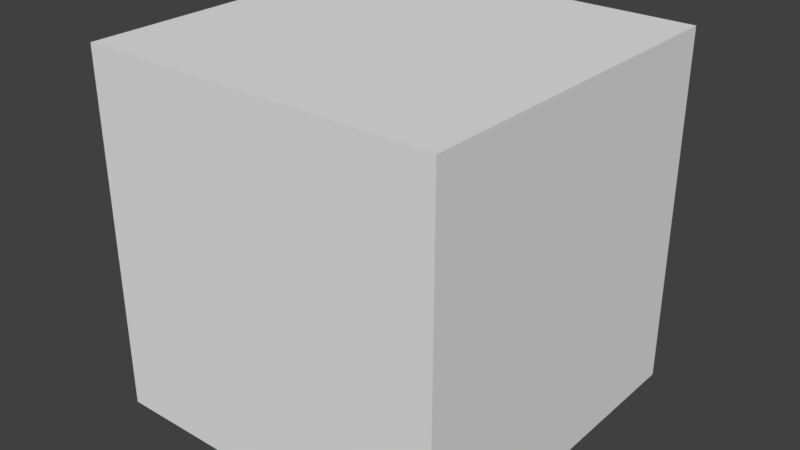 # Source: cube_asset.blend  (saved by Blender 2.78.0; exported with 4.5.12 LTS)
import bpy
from mathutils import Matrix  # noqa: F401  (used for matrix-valued properties, if any)

bpy.ops.wm.read_factory_settings(use_empty=True)
scene = bpy.context.scene
scene.name = 'Scene'

# ---- collections
col_collection_1 = bpy.data.collections.new('Collection 1'); scene.collection.children.link(col_collection_1)

# ---- materials (node trees are filled in below, after node groups)
mat_material = bpy.data.materials.new('Material')
mat_material.alpha_threshold = 0.0
mat_material.use_transparent_shadow = False
mat_material.roughness = 0.5
mat_material.line_color = (0.0, 0.0, 0.0, 1.0)

# ---- material node trees

# ---- world
world_world = bpy.data.worlds.new('World'); scene.world = world_world
world_world.color = (0.05088, 0.05088, 0.05088)
world_world.use_sun_shadow = False
world_world.sun_shadow_jitter_overblur = 0.0
world_world.cycles.sampling_method = 'MANUAL'

# ---- meshes
me_cube = bpy.data.meshes.new('Cube')
me_cube.from_pydata([(1.0, 1.0, -1.0), (1.0, -1.0, -1.0), (-1.0, -1.0, -1.0), (-1.0, 1.0, -1.0), (1.0, 1.0, 1.0), (1.0, -1.0, 1.0), (-1.0, -1.0, 1.0), (-1.0, 1.0, 1.0)], [], [(0, 1, 2, 3), (4, 7, 6, 5), (0, 4, 5, 1), (1, 5, 6, 2), (2, 6, 7, 3), (4, 0, 3, 7)])
me_cube.materials.append(mat_material)
me_cube.use_remesh_preserve_volume = False
me_cube.use_remesh_preserve_attributes = False
me_cube.use_mirror_vertex_groups = False
me_cube.update()

# ---- objects
ob_cube = bpy.data.objects.new('Cube', me_cube)

# ---- transforms, parenting, visibility, modifiers, constraints
ob_cube.location = (0.0, 0.0, 0.0)
ob_cube.lock_rotations_4d = False
ob_cube.empty_display_type = 'ARROWS'
ob_cube.lineart.crease_threshold = 0.0

# ---- collection membership
col_collection_1.objects.link(ob_cube)

# ---- scene / render settings (as saved in the file)
scene.frame_start = 1; scene.frame_end = 250; scene.frame_set(250)
scene.render.engine = 'BLENDER_EEVEE_NEXT'
scene.render.resolution_percentage = 50
scene.render.dither_intensity = 0.0
scene.cycles.use_denoising = False
scene.cycles.samples = 128
scene.cycles.sampling_pattern = 'TABULATED_SOBOL'
scene.cycles.light_sampling_threshold = 0.0
scene.cycles.use_adaptive_sampling = False
scene.cycles.use_light_tree = False
scene.cycles.blur_glossy = 0.0
scene.cycles.sample_clamp_indirect = 0.0
scene.view_settings.view_transform = 'Standard'
bpy.context.view_layer.update()

# ---- added for rendering (the .blend has no active camera and no usable light): camera, sun
cam_auto = bpy.data.cameras.new('AutoCamera')
cam_auto.lens = 50.0
cam_auto.sensor_width = 36.0
cam_auto.clip_end = 1000.0
ob_auto_camera = bpy.data.objects.new('AutoCamera', cam_auto)
scene.collection.objects.link(ob_auto_camera)
ob_auto_camera.location = (3.20507, -3.84609, 2.56406)
ob_auto_camera.rotation_euler = (1.09748, -7.21219e-08, 0.694738)
scene.camera = ob_auto_camera
light_auto_sun = bpy.data.lights.new('AutoSun', 'SUN')
light_auto_sun.energy = 3.0
light_auto_sun.angle = 0.0523599
ob_auto_sun = bpy.data.objects.new('AutoSun', light_auto_sun)
scene.collection.objects.link(ob_auto_sun)
ob_auto_sun.rotation_euler = (0.872665, 0.174533, 0.523599)
bpy.context.view_layer.update()
